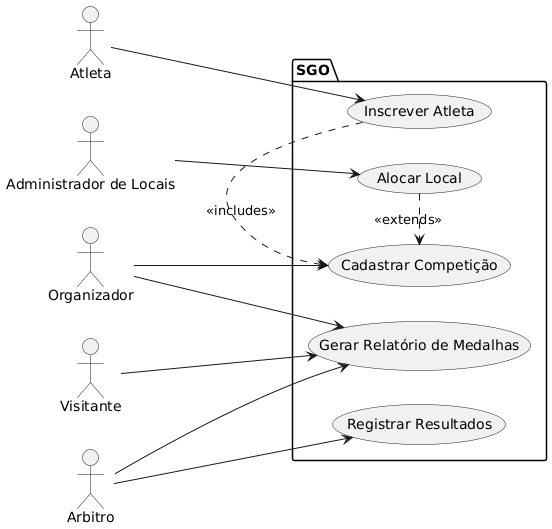

The diagram above was rendered by PlantUML. Its source (embedded in the PNG):
@startuml
left to right direction
actor "Organizador" as Organizador
actor "Atleta" as Atleta
actor "Administrador de Locais" as AdminLoc
actor "Arbitro" as Arbitro
actor "Visitante" as Visitante


package "SGO" {
usecase "Cadastrar Competição" as UC1
usecase "Inscrever Atleta" as UC2
usecase "Alocar Local" as UC3
usecase "Registrar Resultados" as UC4
usecase "Gerar Relatório de Medalhas" as UC5
}


Organizador --> UC1
Atleta --> UC2
AdminLoc --> UC3
Arbitro --> UC4
Visitante --> UC5
Organizador --> UC5
Arbitro --> UC5


UC2 .> UC1 : <<includes>>
UC3 .> UC1 : <<extends>>
@enduml